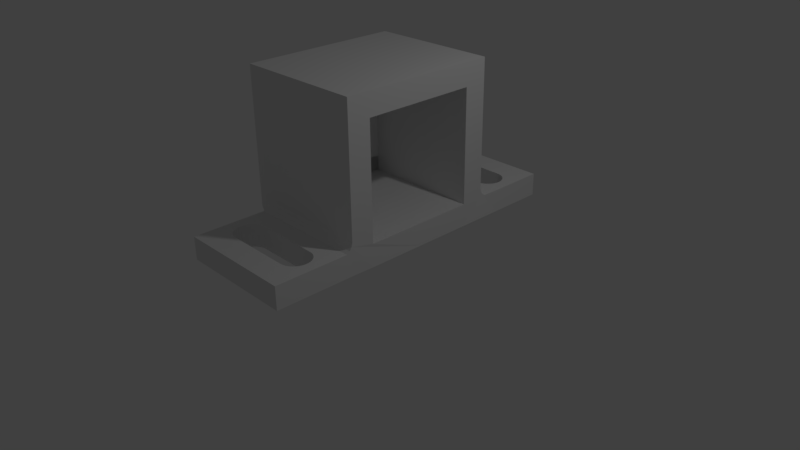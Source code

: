 # Source: podstawkapodmagnes2.blend  (saved by Blender 2.77.0; exported with 4.5.12 LTS)
import bpy
from mathutils import Matrix  # noqa: F401  (used for matrix-valued properties, if any)

bpy.ops.wm.read_factory_settings(use_empty=True)
scene = bpy.context.scene
scene.name = 'Scene'

# ---- collections
col_collection_1 = bpy.data.collections.new('Collection 1'); scene.collection.children.link(col_collection_1)
col_collection_2 = bpy.data.collections.new('Collection 2'); scene.collection.children.link(col_collection_2)

# ---- world
world_world = bpy.data.worlds.new('World'); scene.world = world_world
world_world.color = (0.05088, 0.05088, 0.05088)
world_world.use_sun_shadow = False
world_world.sun_shadow_jitter_overblur = 0.0
world_world.cycles.sampling_method = 'MANUAL'

# ---- cameras
cam_camera = bpy.data.cameras.new('Camera')
cam_camera.clip_end = 100.0
cam_camera.lens = 35.0
cam_camera.sensor_width = 32.0
cam_camera.sensor_height = 18.0
cam_camera.ortho_scale = 7.314
cam_camera.dof.focus_distance = 0.0
cam_camera.dof.aperture_fstop = 128.0

# ---- lights
light_lamp = bpy.data.lights.new('Lamp', 'POINT')
light_lamp.transmission_factor = 0.0
light_lamp.cutoff_distance = 30.0
light_lamp.energy = 100.0
light_lamp.shadow_buffer_clip_start = 1.001
light_lamp.shadow_soft_size = 0.1
light_lamp.shadow_maximum_resolution = 0.006
light_lamp.use_absolute_resolution = True

# ---- meshes
me_cube_002 = bpy.data.meshes.new('Cube.002')
me_cube_002.from_pydata([(-2.249, -0.7462, -0.864), (-2.249, -0.7462, 0.711), (-2.249, 0.7538, -0.864), (-2.249, 0.7538, 0.711), (-0.7489, -0.7462, -0.864), (-0.7489, -0.7462, 0.711), (-0.7489, 0.7538, -0.864), (-0.7489, 0.7538, 0.711), (-0.4489, -0.7462, 0.711), (-0.4489, 0.7538, 0.711), (-2.549, -0.7462, 0.711), (-2.549, 0.7538, 0.711), (-2.249, -1.052, 0.711), (-2.549, -1.046, 0.711), (-2.249, 1.054, 0.711), (-0.778, 1.093, 0.7188), (-0.448, 1.053, 0.7188), (-2.549, 1.054, 0.711), (-0.4489, -0.7462, -0.864), (-0.4489, 0.7538, -0.864), (-2.549, -0.7462, -0.864), (-2.549, 0.7538, -0.864), (-2.249, -1.046, -0.864), (-2.549, -1.046, -0.864), (-2.249, 1.054, -0.864), (-0.778, 1.093, -0.8561), (-0.448, 1.053, -0.8561), (-2.549, 1.054, -0.864), (-0.9489, -0.7462, 0.711), (-0.9489, 0.7538, 0.711), (-2.249, 0.5538, 0.711), (-0.7489, 0.5538, 0.711), (-2.049, -0.7462, 0.711), (-2.049, 0.7538, 0.711), (-2.249, -0.5462, 0.711), (-0.7489, -0.5462, 0.711), (-2.249, -0.7462, 0.861), (-2.249, 0.7538, 0.861), (-0.7489, 0.7538, 0.861), (-0.7489, -0.7462, 0.861), (-2.549, -0.7462, 0.861), (-2.549, 0.7538, 0.861), (-0.7485, -1.057, 0.861), (-2.249, -1.056, 0.861), (-2.549, -1.046, 0.861), (-2.249, 1.054, 0.861), (-0.7489, 1.054, 0.861), (-2.549, 1.054, 0.861), (-0.9489, 0.7538, 0.861), (-0.9489, -0.7462, 0.861), (-2.249, 0.5538, 0.861), (-0.7489, 0.5538, 0.861), (-2.049, -0.7462, 0.861), (-2.049, 0.7538, 0.861), (-0.7489, -0.5462, 0.861), (-2.249, -0.5462, 0.861), (-0.4484, -1.049, 0.711), (-0.778, -1.093, 0.711), (-0.4489, -1.046, -0.864), (-0.778, -1.093, -0.8561), (-0.7489, -1.376, 0.711), (-0.4485, -1.372, -0.8639), (-0.7485, -1.372, -0.8639), (-0.4489, -1.376, 0.361), (-0.7489, -1.376, 0.361), (-0.7485, -1.372, -0.5139), (-0.7489, -1.776, 0.711), (-0.4489, -1.776, 0.361), (-0.4485, -1.772, -0.8639), (-0.7485, -1.772, -0.8639), (-0.4485, -1.772, -0.5139), (-0.7485, -1.772, -0.5139), (-0.4489, -2.106, 0.711), (-0.7489, -2.106, 0.711), (-0.4489, -2.106, -0.864), (-0.7489, -2.106, -0.864), (-0.4489, -2.106, -0.714), (-0.7489, -2.106, -0.714), (-2.249, 0.003752, 0.861), (-2.549, 0.003752, 0.711), (-0.4489, 0.003752, 0.711), (-2.549, 0.003752, 0.861), (-0.7489, 0.003752, 0.711), (-2.549, 0.003752, -0.864), (-2.249, 0.003752, -0.864), (-0.7489, 0.003752, 0.861), (-2.049, 0.003752, 0.711), (-2.049, 0.003752, 0.861), (-0.9489, 0.003752, 0.861), (-0.9489, 0.003752, 0.711), (-0.4489, 0.003752, -0.864), (-0.7489, 0.003752, -0.864), (-2.249, 0.003752, 0.711), (-0.7488, -1.38, 0.4), (-0.4488, -1.38, 0.4), (-0.7488, -1.391, 0.4375), (-0.4488, -1.391, 0.4375), (-0.4488, -1.41, 0.4721), (-0.4488, -1.435, 0.5024), (-0.4488, -1.465, 0.5273), (-0.4488, -1.5, 0.5458), (-0.7488, -1.537, 0.5572), (-0.4488, -1.537, 0.5572), (-0.7488, -1.576, 0.561), (-0.4488, -1.576, 0.561), (-0.7488, -1.615, 0.5572), (-0.4488, -1.615, 0.5572), (-0.7488, -1.653, 0.5458), (-0.4488, -1.653, 0.5458), (-0.7488, -1.687, 0.5273), (-0.4488, -1.687, 0.5273), (-0.7488, -1.718, 0.5024), (-0.4488, -1.718, 0.5024), (-0.4488, -1.743, 0.4721), (-0.4488, -1.761, 0.4375), (-0.4488, -1.772, 0.4), (-0.7489, -1.776, 0.361), (-0.7488, -1.41, 0.4721), (-0.7488, -1.435, 0.5024), (-0.7488, -1.465, 0.5273), (-0.7488, -1.5, 0.5458), (-0.7488, -1.743, 0.4721), (-0.7488, -1.761, 0.4375), (-0.7488, -1.772, 0.4), (-0.7489, -1.548, 0.711), (-0.4488, -1.776, 0.711), (-0.4488, -1.376, 0.711), (-0.7489, -1.776, 0.6527), (-0.4488, -1.548, 0.711), (-0.4488, -1.776, 0.6527), (-0.7485, -1.757, -0.5904), (-0.7485, -1.739, -0.625), (-0.7485, -1.683, -0.6802), (-0.7485, -1.611, -0.71), (-0.7485, -1.533, -0.71), (-0.7485, -1.496, -0.6987), (-0.7485, -1.461, -0.6802), (-0.7485, -1.431, -0.6553), (-0.7485, -1.769, -0.5529), (-0.7485, -1.714, -0.6553), (-0.7485, -1.649, -0.6987), (-0.7485, -1.572, -0.7139), (-0.4485, -1.372, -0.5139), (-0.7485, -1.406, -0.625), (-0.7485, -1.388, -0.5904), (-0.7485, -1.376, -0.5529), (-0.4485, -1.757, -0.5904), (-0.4485, -1.769, -0.5529), (-0.7485, -1.601, -0.8639), (-0.4485, -1.496, -0.6987), (-0.4485, -1.461, -0.6802), (-0.4485, -1.376, -0.5529), (-0.7485, -1.372, -0.8055), (-0.4485, -1.611, -0.71), (-0.4485, -1.649, -0.6987), (-0.4485, -1.683, -0.6802), (-0.4485, -1.714, -0.6553), (-0.4485, -1.739, -0.625), (-0.4485, -1.572, -0.7139), (-0.4485, -1.533, -0.71), (-0.4485, -1.431, -0.6553), (-0.4485, -1.406, -0.625), (-0.4485, -1.388, -0.5904), (-0.4485, -1.601, -0.8639), (-0.4485, -1.372, -0.8056), (-0.4477, 1.379, 0.7188), (-0.7477, 1.379, 0.7188), (-0.7477, 1.379, 0.3688), (-0.748, 1.783, -0.5061), (-0.4477, 1.779, 0.7188), (-0.4477, 1.779, 0.3688), (-0.7477, 1.779, 0.3688), (-0.448, 2.113, -0.8561), (-0.748, 2.113, -0.8561), (-0.448, 2.113, 0.7189), (-0.748, 2.113, 0.7189), (-0.448, 2.113, 0.5689), (-0.748, 2.113, 0.5689), (-0.748, 1.471, -0.6724), (-0.748, 1.544, -0.7022), (-0.748, 1.659, -0.6908), (-0.748, 1.694, -0.6724), (-0.748, 1.749, -0.6172), (-0.748, 1.779, -0.5451), (-0.748, 1.383, -0.8561), (-0.748, 1.383, -0.5061), (-0.748, 1.783, -0.8561), (-0.748, 1.386, -0.5451), (-0.748, 1.398, -0.5826), (-0.748, 1.416, -0.6172), (-0.748, 1.441, -0.6475), (-0.748, 1.506, -0.6908), (-0.748, 1.583, -0.7061), (-0.748, 1.622, -0.7022), (-0.448, 1.783, -0.5061), (-0.448, 1.383, -0.5061), (-0.748, 1.724, -0.6475), (-0.748, 1.767, -0.5826), (-0.448, 1.398, -0.5826), (-0.448, 1.386, -0.5451), (-0.748, 1.554, -0.8561), (-0.448, 1.783, -0.8561), (-0.448, 1.383, -0.8561), (-0.448, 1.659, -0.6908), (-0.448, 1.694, -0.6724), (-0.748, 1.783, -0.7977), (-0.448, 1.544, -0.7022), (-0.448, 1.506, -0.6908), (-0.448, 1.471, -0.6724), (-0.448, 1.441, -0.6475), (-0.448, 1.416, -0.6172), (-0.448, 1.583, -0.7061), (-0.448, 1.622, -0.7022), (-0.448, 1.724, -0.6475), (-0.448, 1.749, -0.6172), (-0.448, 1.767, -0.5826), (-0.448, 1.779, -0.5451), (-0.448, 1.554, -0.8561), (-0.448, 1.783, -0.7977), (-0.7477, 1.779, 0.7188), (-0.7477, 1.775, 0.4078), (-0.4477, 1.775, 0.4078), (-0.7477, 1.763, 0.4454), (-0.4477, 1.763, 0.4454), (-0.4477, 1.745, 0.4799), (-0.4477, 1.72, 0.5102), (-0.7477, 1.69, 0.5351), (-0.4477, 1.69, 0.5351), (-0.4477, 1.655, 0.5536), (-0.7477, 1.618, 0.565), (-0.4477, 1.618, 0.565), (-0.7477, 1.579, 0.5688), (-0.4477, 1.579, 0.5688), (-0.7477, 1.54, 0.565), (-0.4477, 1.54, 0.565), (-0.7477, 1.502, 0.5536), (-0.4477, 1.502, 0.5536), (-0.7477, 1.468, 0.5351), (-0.4477, 1.468, 0.5351), (-0.4477, 1.437, 0.5102), (-0.4477, 1.412, 0.4799), (-0.4477, 1.394, 0.4454), (-0.7477, 1.383, 0.4078), (-0.4477, 1.383, 0.4078), (-0.7477, 1.745, 0.4799), (-0.7477, 1.72, 0.5102), (-0.7477, 1.655, 0.5536), (-0.4477, 1.379, 0.3688), (-0.7477, 1.437, 0.5102), (-0.7477, 1.412, 0.4799), (-0.7477, 1.394, 0.4454), (-0.7477, 1.607, 0.7188), (-0.7477, 1.379, 0.6605), (-0.4477, 1.607, 0.7188), (-0.4477, 1.379, 0.6605), (-0.8747, 0.7538, 0.711), (-0.8747, 0.7538, -0.864), (-0.874, 1.053, 0.7188), (-0.874, 1.053, -0.8567), (-0.8747, 0.5538, 0.711), (-0.8747, 0.5538, 0.861), (-0.8089, 0.7538, 0.711), (-0.8181, 1.068, 0.7188), (-0.8181, 1.068, -0.8564), (-0.8089, 0.5538, 0.711), (-0.8089, 0.5538, 0.861), (-0.8089, 0.7538, -0.864), (-0.9355, -0.5462, 0.711), (-0.9355, -0.7462, -0.864), (-0.9355, -0.7462, 0.711), (-0.748, 1.135, -0.8561), (-0.748, 1.134, 0.7188), (-0.4479, 1.134, 0.7188), (-0.9355, -0.5462, 0.861), (-0.874, -1.056, 0.711), (-0.874, -1.053, -0.8567), (-0.8422, -0.7462, -0.864), (-0.8422, -0.5462, 0.711), (-0.8181, -1.068, 0.711), (-0.8422, -0.7462, 0.711), (-0.8422, -0.5462, 0.861), (-0.8181, -1.068, -0.8564), (-0.4488, -1.129, 0.711), (-0.748, -1.135, 0.711), (-0.748, -1.134, -0.858)], [], [(1, 92, 84, 0), (261, 7, 6, 266), (7, 31, 82, 91, 6), (269, 1, 0, 268), (33, 86, 87, 53), (29, 7, 38, 48), (3, 33, 53, 37), (37, 78, 81, 41), (32, 1, 36, 52), (9, 38, 46, 16), (9, 16, 26, 19), (13, 12, 22, 23), (14, 17, 27, 24), (56, 8, 18, 58), (10, 13, 23, 20), (278, 57, 59, 281), (257, 14, 24, 258), (11, 79, 83, 21), (17, 11, 21, 27), (220, 221, 223, 222), (57, 56, 58, 59), (37, 53, 87, 78), (8, 39, 85, 80), (10, 79, 81, 40), (7, 31, 51, 38), (28, 89, 88, 49), (39, 49, 88, 85), (40, 36, 43, 44), (171, 170, 221, 220), (36, 39, 42, 43), (37, 41, 47, 45), (176, 172, 173, 177), (38, 37, 45, 46), (36, 55, 273, 280, 54, 39), (277, 35, 54, 280), (5, 28, 49, 39), (8, 80, 90, 18), (17, 14, 45, 47), (35, 5, 39, 54), (12, 13, 44, 43), (259, 30, 50, 260), (1, 34, 55, 36), (13, 10, 40, 44), (30, 3, 37, 50), (11, 17, 47, 41), (138, 147, 146, 130), (76, 72, 73, 77), (71, 70, 147, 138), (74, 75, 77, 76), (66, 125, 72, 73), (87, 86, 32, 52), (39, 8, 56, 42), (174, 175, 177, 176), (83, 79, 10, 20), (88, 89, 29, 48), (81, 79, 11, 41), (78, 87, 52, 36), (272, 165, 166, 271), (81, 78, 36, 40), (85, 88, 48, 38), (90, 80, 9, 19), (3, 92, 86, 33), (32, 28, 5, 35, 277, 267, 34, 1), (7, 29, 89, 82, 31), (259, 255, 3, 30), (84, 92, 3, 2), (86, 92, 1, 32), (82, 89, 28, 5), (91, 82, 5, 4), (2, 24, 27, 21, 83, 20, 23, 22, 0, 84), (144, 145, 65, 152, 62, 148, 69, 71, 138, 130, 131, 139, 132, 140, 133, 141, 134, 135, 136, 137, 143), (122, 123, 116, 127, 66, 124, 60, 64, 93, 95, 117, 118, 119, 120, 101, 103, 105, 107, 109, 111, 121), (241, 243, 247, 254, 165, 253, 169, 170, 221, 223, 224, 225, 227, 228, 230, 232, 234, 236, 238, 239, 240), (250, 242, 167, 252, 166, 251, 219, 171, 220, 222, 244, 245, 226, 246, 229, 231, 233, 235, 237, 248, 249), (215, 216, 194, 218, 201, 217, 202, 195, 199, 198, 210, 209, 208, 207, 206, 211, 212, 203, 204, 213, 214), (197, 183, 168, 205, 186, 200, 184, 185, 187, 188, 189, 190, 178, 191, 179, 192, 193, 180, 181, 196, 182), (162, 151, 142, 164, 61, 163, 68, 70, 147, 146, 157, 156, 155, 154, 153, 158, 159, 149, 150, 160, 161), (64, 63, 94, 93), (93, 94, 96, 95), (95, 96, 97, 117), (117, 97, 98, 118), (118, 98, 99, 119), (119, 99, 100, 120), (120, 100, 102, 101), (101, 102, 104, 103), (103, 104, 106, 105), (105, 106, 108, 107), (107, 108, 110, 109), (109, 110, 112, 111), (111, 112, 113, 121), (121, 113, 114, 122), (122, 114, 115, 123), (123, 115, 67, 116), (125, 67, 129), (125, 126, 128), (126, 60, 124, 66, 125, 128), (130, 146, 157, 131), (131, 157, 156, 139), (139, 156, 155, 132), (132, 155, 154, 140), (140, 154, 153, 133), (133, 153, 158, 141), (141, 158, 159, 134), (134, 159, 149, 135), (135, 149, 150, 136), (136, 150, 160, 137), (137, 160, 161, 143), (143, 161, 162, 144), (144, 162, 151, 145), (145, 151, 142, 65), (68, 69, 148, 62, 61, 163), (142, 63, 64, 65), (70, 71, 116, 67), (71, 69, 75, 77, 73, 66, 127, 116), (69, 68, 74, 75), (26, 202, 184, 270, 25), (67, 70, 68, 74, 76, 72, 125, 129), (126, 282, 56, 58, 61, 164, 142, 63), (85, 38, 9, 80), (186, 201, 172, 173), (185, 195, 199, 187), (187, 199, 198, 188), (188, 198, 210, 189), (189, 210, 209, 190), (190, 209, 208, 178), (178, 208, 207, 191), (191, 207, 206, 179), (179, 206, 211, 192), (192, 211, 212, 193), (193, 212, 203, 180), (180, 203, 204, 181), (181, 204, 213, 196), (196, 213, 214, 182), (182, 214, 215, 197), (197, 215, 216, 183), (183, 216, 194, 168), (202, 184, 200, 186, 201, 217), (222, 223, 224, 244), (244, 224, 225, 245), (245, 225, 227, 226), (226, 227, 228, 246), (246, 228, 230, 229), (229, 230, 232, 231), (231, 232, 234, 233), (233, 234, 236, 235), (235, 236, 238, 237), (237, 238, 239, 248), (248, 239, 240, 249), (249, 240, 241, 250), (250, 241, 243, 242), (169, 219, 251, 166, 165, 253), (247, 195, 185, 167), (170, 171, 168, 194), (171, 219, 175, 177, 173, 186, 205, 168), (219, 169, 174, 175), (184, 185, 167, 252, 166, 271, 270), (194, 170, 169, 174, 176, 172, 201, 218), (202, 26, 16, 272, 165, 254, 247, 195), (242, 243, 247, 167), (264, 261, 255, 259), (264, 259, 260, 265), (37, 38, 51, 265, 260, 50), (262, 257, 258, 263), (3, 255, 256, 2), (15, 262, 263, 25), (31, 264, 265, 51), (31, 7, 261, 264), (263, 258, 24, 2, 256, 266, 6, 91, 4, 276, 268, 0, 22, 275, 281, 59, 58, 18, 90, 19, 26, 25), (255, 261, 266, 256), (16, 272, 271, 15), (15, 25, 270, 271), (34, 267, 273, 55), (12, 274, 275, 22), (279, 269, 268, 276), (5, 279, 276, 4), (267, 277, 280, 273), (274, 278, 281, 275), (57, 56, 282, 283), (58, 61, 62, 284, 59), (60, 64, 65, 152, 62, 284, 283), (284, 59, 57, 283), (60, 126, 282, 283), (45, 14, 257, 46), (43, 42, 274, 12), (57, 278, 56), (278, 274, 56), (42, 56, 274), (15, 16, 262), (257, 262, 16), (46, 257, 16)])
me_cube_002.use_remesh_preserve_volume = False
me_cube_002.use_remesh_preserve_attributes = False
me_cube_002.use_mirror_vertex_groups = False
me_cube_002.update()

# ---- objects
ob_lamp = bpy.data.objects.new('Lamp', light_lamp)
ob_camera = bpy.data.objects.new('Camera', cam_camera)
ob_cube_001 = bpy.data.objects.new('Cube.001', me_cube_002)

# ---- transforms, parenting, visibility, modifiers, constraints
ob_lamp.location = (4.076, 1.005, 5.904)
ob_lamp.rotation_euler = (0.6503, 0.05522, 1.866)
ob_lamp.lock_rotations_4d = False
ob_lamp.empty_display_type = 'ARROWS'
ob_lamp.color = (0.0, 0.0, 0.0, 0.0)
ob_lamp.lineart.crease_threshold = 0.0
ob_camera.location = (7.481, -6.508, 5.344)
ob_camera.rotation_euler = (1.109, 0.01082, 0.8149)
ob_camera.lock_rotations_4d = False
ob_camera.empty_display_type = 'ARROWS'
ob_camera.color = (0.0, 0.0, 0.0, 0.0)
ob_camera.display_type = 'WIRE'
ob_camera.lineart.crease_threshold = 0.0
ob_cube_001.location = (0.0, 0.0, 0.0)
ob_cube_001.rotation_euler = (3.142, 1.571, 0.0)
ob_cube_001.lineart.crease_threshold = 0.0

# ---- collection membership
col_collection_1.objects.link(ob_lamp)
col_collection_1.objects.link(ob_camera)
col_collection_2.objects.link(ob_cube_001)

# ---- scene / render settings (as saved in the file)
scene.camera = ob_camera
scene.frame_start = 1; scene.frame_end = 250; scene.frame_set(1)
scene.render.engine = 'BLENDER_EEVEE_NEXT'
scene.render.resolution_percentage = 50
scene.render.dither_intensity = 0.0
scene.cycles.use_denoising = False
scene.cycles.samples = 128
scene.cycles.sampling_pattern = 'TABULATED_SOBOL'
scene.cycles.light_sampling_threshold = 0.0
scene.cycles.use_adaptive_sampling = False
scene.cycles.use_light_tree = False
scene.cycles.blur_glossy = 0.0
scene.cycles.sample_clamp_indirect = 0.0
scene.view_settings.view_transform = 'Standard'
bpy.context.view_layer.update()
